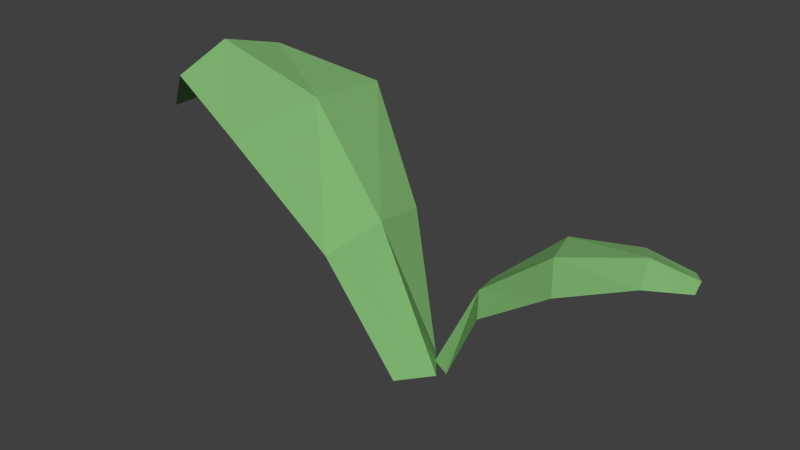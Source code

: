 # Source: shrub1.blend  (saved by Blender 2.69.0; exported with 4.5.12 LTS)
import bpy
from mathutils import Matrix  # noqa: F401  (used for matrix-valued properties, if any)

bpy.ops.wm.read_factory_settings(use_empty=True)
scene = bpy.context.scene
scene.name = 'Scene'

# ---- collections
col_collection_1 = bpy.data.collections.new('Collection 1'); scene.collection.children.link(col_collection_1)

# ---- materials (node trees are filled in below, after node groups)
mat_leaves = bpy.data.materials.new('leaves')
mat_leaves.alpha_threshold = 0.0
mat_leaves.use_transparent_shadow = False
mat_leaves.diffuse_color = (0.2335, 0.4969, 0.1799, 1.0)
mat_leaves.roughness = 0.5
mat_leaves.line_color = (0.0, 0.0, 0.0, 1.0)

# ---- material node trees

# ---- world
world_world = bpy.data.worlds.new('World'); scene.world = world_world
world_world.color = (0.05088, 0.05088, 0.05088)
world_world.use_sun_shadow = False
world_world.sun_shadow_jitter_overblur = 0.0
world_world.cycles.sampling_method = 'MANUAL'
world_world.cycles.sample_map_resolution = 256

# ---- meshes
me_mesh = bpy.data.meshes.new('mesh')
me_mesh.from_pydata([(0.0, -0.125, 0.0), (-0.2, -0.25, 0.5), (0.0, 0.125, 0.0), (-0.2, 0.25, 0.5), (-0.5, -0.375, 0.9), (-0.5, 0.375, 0.9), (-0.9, -0.25, 1.0), (-0.9, 0.25, 1.0), (-1.1, -0.125, 0.8), (-1.1, 0.125, 0.8), (-0.16, 0.0, 0.55), (0.1, 0.0, 0.0), (-0.46, 0.0, 0.95), (-0.93, 0.0, 1.07), (-1.13, 0.0, 0.82), (0.0583, 0.168, 0.0), (0.1354, 0.2867, 0.3), (0.1217, 0.03203, 0.0), (0.2621, 0.01477, 0.3), (0.3568, 0.4307, 0.49), (0.547, 0.02287, 0.49), (0.646, 0.4642, 0.53), (0.7728, 0.1923, 0.53), (0.8465, 0.4469, 0.51), (0.9099, 0.311, 0.51), (0.177, 0.1406, 0.33), (0.03562, 0.07464, 0.0), (0.4301, 0.2166, 0.52), (0.7257, 0.3358, 0.572), (0.8945, 0.3865, 0.522)], [], [(10, 11, 2, 3), (10, 3, 5, 12), (12, 5, 7, 13), (13, 7, 9, 14), (1, 0, 11, 10), (1, 10, 12, 4), (4, 12, 13, 6), (6, 13, 14, 8), (8, 14, 9), (8, 9, 7, 6), (6, 7, 5, 4), (4, 5, 3, 1), (1, 3, 2, 0), (25, 26, 17, 18), (25, 18, 20, 27), (27, 20, 22, 28), (28, 22, 24, 29), (16, 15, 26, 25), (16, 25, 27, 19), (19, 27, 28, 21), (21, 28, 29, 23), (23, 29, 24), (23, 24, 22, 21), (21, 22, 20, 19), (19, 20, 18, 16), (16, 18, 17, 15)])
me_mesh.materials.append(mat_leaves)
me_mesh.use_remesh_preserve_volume = False
me_mesh.use_remesh_preserve_attributes = False
me_mesh.use_mirror_vertex_groups = False
me_mesh.update()

# ---- objects
ob_mesh = bpy.data.objects.new('mesh', me_mesh)

# ---- transforms, parenting, visibility, modifiers, constraints
ob_mesh.location = (0.0, 0.0, 0.0)
ob_mesh.lineart.crease_threshold = 0.0

# ---- collection membership
col_collection_1.objects.link(ob_mesh)

# ---- scene / render settings (as saved in the file)
scene.frame_start = 1; scene.frame_end = 250; scene.frame_set(1)
scene.render.engine = 'BLENDER_EEVEE_NEXT'
scene.render.image_settings.compression = 90
scene.render.resolution_percentage = 50
scene.render.dither_intensity = 0.0
scene.cycles.use_denoising = False
scene.cycles.samples = 10
scene.cycles.sampling_pattern = 'TABULATED_SOBOL'
scene.cycles.light_sampling_threshold = 0.0
scene.cycles.use_adaptive_sampling = False
scene.cycles.use_light_tree = False
scene.cycles.blur_glossy = 0.0
scene.cycles.volume_bounces = 1
scene.cycles.pixel_filter_type = 'GAUSSIAN'
scene.cycles.sample_clamp_indirect = 0.0
scene.view_settings.view_transform = 'Standard'
bpy.context.view_layer.update()

# ---- added for rendering (the .blend has no active camera and no usable light): camera, sun
cam_auto = bpy.data.cameras.new('AutoCamera')
cam_auto.lens = 50.0
cam_auto.sensor_width = 36.0
cam_auto.clip_end = 1000.0
ob_auto_camera = bpy.data.objects.new('AutoCamera', cam_auto)
scene.collection.objects.link(ob_auto_camera)
ob_auto_camera.location = (2.15817, -2.67731, 2.34959)
ob_auto_camera.rotation_euler = (1.09748, -7.21219e-08, 0.694738)
scene.camera = ob_auto_camera
light_auto_sun = bpy.data.lights.new('AutoSun', 'SUN')
light_auto_sun.energy = 3.0
light_auto_sun.angle = 0.0523599
ob_auto_sun = bpy.data.objects.new('AutoSun', light_auto_sun)
scene.collection.objects.link(ob_auto_sun)
ob_auto_sun.rotation_euler = (0.872665, 0.174533, 0.523599)
bpy.context.view_layer.update()
